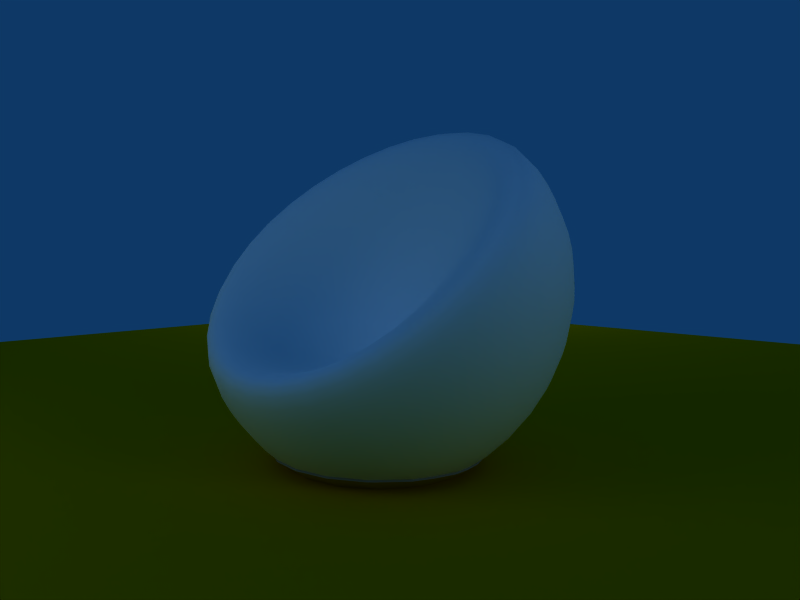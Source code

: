 # Source: Cushion.blend  (saved by Blender 2.42.0; exported with 4.5.12 LTS)
import bpy
from mathutils import Matrix  # noqa: F401  (used for matrix-valued properties, if any)

bpy.ops.wm.read_factory_settings(use_empty=True)
scene = bpy.context.scene
scene.name = 'Scene'

# ---- collections
col_collection_1 = bpy.data.collections.new('Collection 1'); scene.collection.children.link(col_collection_1)
col_collection_2 = bpy.data.collections.new('Collection 2'); scene.collection.children.link(col_collection_2)

# ---- materials (node trees are filled in below, after node groups)
mat_wood = bpy.data.materials.new('Wood')
mat_wood.alpha_threshold = 0.0
mat_wood.preview_render_type = 'FLAT'
mat_wood.diffuse_color = (0.6809, 0.5352, 0.0, 1.0)
mat_wood.roughness = 0.5
mat_wood.line_color = (0.0, 0.0, 0.0, 1.0)
mat_inox = bpy.data.materials.new('Inox')
mat_inox.alpha_threshold = 0.0
mat_inox.diffuse_color = (0.5253, 0.5253, 0.5253, 1.0)
mat_inox.specular_color = (0.9216, 0.9216, 0.9216)
mat_inox.roughness = 0.5
mat_inox.line_color = (0.0, 0.0, 0.0, 1.0)
mat_white_leather = bpy.data.materials.new('White leather')
mat_white_leather.alpha_threshold = 0.0
mat_white_leather.preview_render_type = 'FLAT'
mat_white_leather.diffuse_color = (1.0, 1.0, 1.0, 1.0)
mat_white_leather.specular_color = (0.5168, 0.5168, 0.5168)
mat_white_leather.roughness = 0.5
mat_white_leather.specular_intensity = 0.04501
mat_white_leather.line_color = (0.0, 0.0, 0.0, 1.0)

# ---- material node trees

# ---- world
world_world = bpy.data.worlds.new('World'); scene.world = world_world
world_world.color = (0.05656, 0.2208, 0.4)
world_world.use_sun_shadow = False
world_world.sun_shadow_jitter_overblur = 0.0
world_world.cycles.sampling_method = 'MANUAL'
world_world.cycles.sample_map_resolution = 256

# ---- cameras
cam_camera = bpy.data.cameras.new('Camera')
cam_camera.passepartout_alpha = 0.2
cam_camera.clip_end = 100.0
cam_camera.lens = 35.0
cam_camera.ortho_scale = 7.314
cam_camera.show_passepartout = False
cam_camera.show_safe_areas = True
cam_camera.dof.focus_distance = 0.0
cam_camera.dof.aperture_fstop = 128.0

# ---- lights
light_spot_003 = bpy.data.lights.new('Spot.003', 'POINT')
light_spot_003.transmission_factor = 0.0
light_spot_003.cutoff_distance = 30.0
light_spot_003.use_shadow = False
light_spot_003.energy = 53.12
light_spot_003.shadow_buffer_clip_start = 1.001
light_spot_003.shadow_soft_size = 1.0
light_spot_003.shadow_maximum_resolution = 0.006
light_spot_003.use_absolute_resolution = True
light_spot_003.cycles.use_multiple_importance_sampling = False
light_spot_002 = bpy.data.lights.new('Spot.002', 'POINT')
light_spot_002.transmission_factor = 0.0
light_spot_002.cutoff_distance = 30.0
light_spot_002.energy = 41.4
light_spot_002.shadow_buffer_clip_start = 1.001
light_spot_002.shadow_soft_size = 1.0
light_spot_002.shadow_maximum_resolution = 0.006
light_spot_002.use_absolute_resolution = True
light_spot_002.cycles.use_multiple_importance_sampling = False
light_spot = bpy.data.lights.new('Spot', 'POINT')
light_spot.transmission_factor = 0.0
light_spot.cutoff_distance = 30.0
light_spot.energy = 88.28
light_spot.shadow_buffer_clip_start = 1.001
light_spot.shadow_soft_size = 1.0
light_spot.shadow_maximum_resolution = 0.006
light_spot.use_absolute_resolution = True
light_spot.cycles.use_multiple_importance_sampling = False

# ---- meshes
me_plane_001 = bpy.data.meshes.new('Plane.001')
me_plane_001.from_pydata([(2.102, 2.102, 0.0), (2.102, -2.102, 0.0), (-2.102, -2.102, 0.0), (-2.102, 2.102, 0.0)], [], [(0, 3, 2, 1)])
me_plane_001.materials.append(mat_wood)
me_plane_001.use_remesh_preserve_volume = False
me_plane_001.use_remesh_preserve_attributes = False
me_plane_001.use_mirror_vertex_groups = False
me_plane_001.update()
me_cushion_wood = bpy.data.meshes.new('Cushion_wood')
me_cushion_wood.from_pydata([(-0.1401, -0.1292, -0.383), (-0.1726, -0.1496, -0.3666), (-0.2034, -0.1688, -0.3467), (-0.2407, -0.2681, -0.2713), (-0.2201, -0.2493, -0.3002), (-0.1975, -0.2283, -0.3262), (-0.1468, -0.1807, -0.3685), (-0.1191, -0.1545, -0.3844), (-0.09038, -0.1269, -0.3966), (-0.04772, -0.1087, -0.4056), (-0.07101, -0.1426, -0.3975), (-0.2157, -0.3465, -0.2097), (-0.1612, -0.4098, -0.14), (-0.03287, -0.1166, -0.406), (-0.01676, -0.1214, -0.4062), (-0.0822, -0.4337, -0.1421), (-0.08425, -0.4427, -0.1034), (1.176e-07, -0.451, -0.1042), (2.463e-08, -0.1231, -0.4063), (0.01676, -0.1214, -0.4062), (0.0822, -0.4337, -0.1421), (0.08425, -0.4427, -0.1034), (0.1612, -0.4098, -0.14), (0.03287, -0.1166, -0.406), (0.04772, -0.1087, -0.4056), (0.07101, -0.1426, -0.3975), (0.2157, -0.3465, -0.2097), (0.2407, -0.2681, -0.2713), (0.2201, -0.2493, -0.3002), (0.1975, -0.2283, -0.3262), (0.1468, -0.1807, -0.3685), (0.1191, -0.1545, -0.3844), (0.09038, -0.1269, -0.3966), (0.1401, -0.1292, -0.383), (0.1726, -0.1496, -0.3666), (0.2034, -0.1688, -0.3467), (-0.1309, -0.1234, -0.3864), (-0.1411, -0.1273, -0.3829), (-0.1746, -0.1458, -0.3664), (-0.2038, -0.1679, -0.3467), (-0.2064, -0.1706, -0.3443), (-0.2527, -0.2536, -0.2703), (-0.2557, -0.2817, -0.2452), (-0.2427, -0.2221, -0.2983), (-0.2264, -0.1935, -0.3239), (-0.1021, -0.1127, -0.3959), (-0.06732, -0.1045, -0.4032), (-0.04225, -0.1007, -0.4066), (-0.05576, -0.1022, -0.4053), (-0.2551, -0.2876, -0.2399), (-0.2438, -0.3237, -0.2078), (-0.2255, -0.3597, -0.1757), (-0.1783, -0.4007, -0.1391), (-0.1624, -0.4122, -0.1289), (-0.2238, -0.3615, -0.1741), (-0.02558, -0.09934, -0.4078), (-0.01214, -0.09865, -0.4084), (-0.09038, -0.4409, -0.1033), (-0.08431, -0.443, -0.1014), (9.636e-08, -0.4525, -0.0929), (1.984e-08, -0.09844, -0.4086), (0.01214, -0.09865, -0.4084), (0.08431, -0.443, -0.1014), (0.09038, -0.4409, -0.1033), (0.1624, -0.4122, -0.1289), (0.02558, -0.09934, -0.4078), (0.04225, -0.1007, -0.4066), (0.2255, -0.3597, -0.1757), (0.2238, -0.3615, -0.1741), (0.1783, -0.4007, -0.1391), (0.2438, -0.3237, -0.2078), (0.2551, -0.2876, -0.2399), (0.2557, -0.2817, -0.2452), (0.05576, -0.1022, -0.4053), (0.06732, -0.1045, -0.4032), (0.1021, -0.1127, -0.3959), (0.1309, -0.1234, -0.3864), (0.2064, -0.1706, -0.3443), (0.2264, -0.1935, -0.3239), (0.2427, -0.2221, -0.2983), (0.2527, -0.2536, -0.2703), (0.2038, -0.1679, -0.3467), (0.1746, -0.1458, -0.3664), (0.1411, -0.1273, -0.3829), (-0.1738, -0.2044, -0.3489), (-0.1826, -0.2144, -0.34), (-0.1633, -0.1963, -0.3561), (-0.07971, -0.1551, -0.3929), (-0.1073, -0.164, -0.3849), (-0.1447, -0.1824, -0.3686), (-0.1957, -0.2298, -0.3263), (-0.209, -0.2583, -0.3009), (-0.2141, -0.2896, -0.2729), (-0.2111, -0.3226, -0.2436), (-0.211, -0.3234, -0.2428), (-0.2074, -0.3351, -0.2324), (-0.1569, -0.397, -0.1772), (-0.1558, -0.398, -0.1763), (-0.157, -0.397, -0.1772), (-0.1915, -0.3593, -0.2108), (-0.0578, -0.1496, -0.3978), (-0.04613, -0.1477, -0.3995), (-0.02164, -0.1453, -0.4016), (-0.08193, -0.4325, -0.1456), (-0.0575, -0.4361, -0.1424), (7.019e-08, -0.4434, -0.1358), (2.224e-08, -0.1446, -0.4023), (0.02164, -0.1453, -0.4016), (0.08193, -0.4325, -0.1456), (0.0575, -0.4361, -0.1424), (0.1558, -0.398, -0.1763), (0.04613, -0.1477, -0.3995), (0.0578, -0.1496, -0.3978), (0.07971, -0.1551, -0.3929), (0.2074, -0.3351, -0.2324), (0.1915, -0.3593, -0.2108), (0.1779, -0.3741, -0.1977), (0.1569, -0.397, -0.1772), (0.211, -0.3234, -0.2428), (0.2129, -0.3019, -0.262), (0.2141, -0.2896, -0.2729), (0.209, -0.2583, -0.3009), (0.1957, -0.2298, -0.3263), (0.1826, -0.2144, -0.34), (0.1447, -0.1824, -0.3686), (0.1634, -0.1963, -0.3561), (0.1073, -0.164, -0.3849), (0.1738, -0.2044, -0.3489), (0.1744, -0.2051, -0.3483)], [], [(36, 0, 37), (37, 0, 1, 38), (38, 1, 2, 39), (39, 2, 40), (41, 3, 42), (43, 4, 3, 41), (44, 5, 4, 43), (40, 2, 84, 85), (85, 5, 40), (5, 44, 40), (1, 6, 86, 84), (84, 2, 1), (0, 7, 6, 1), (36, 45, 8, 7), (7, 0, 36), (46, 8, 45), (47, 9, 48), (46, 48, 9, 10), (10, 8, 46), (8, 10, 87, 88), (88, 7, 8), (7, 88, 89, 6), (86, 6, 89), (85, 90, 5), (5, 90, 91, 4), (4, 91, 92, 3), (93, 42, 3, 92), (93, 94, 49, 42), (49, 94, 95, 11), (11, 50, 49), (50, 11, 51), (52, 12, 53), (54, 96, 97, 12), (12, 52, 54), (98, 51, 11, 99), (98, 96, 54, 51), (95, 99, 11), (87, 10, 100), (9, 13, 101, 100), (100, 10, 9), (47, 55, 13, 9), (55, 56, 14, 13), (101, 13, 14, 102), (97, 103, 15, 12), (53, 12, 15, 16), (16, 57, 53), (57, 16, 58), (58, 16, 17, 59), (15, 104, 105, 17), (17, 16, 15), (103, 104, 15), (102, 14, 18, 106), (56, 60, 18, 14), (60, 61, 19, 18), (106, 18, 19, 107), (108, 20, 109), (105, 109, 20, 21), (21, 17, 105), (59, 17, 21, 62), (62, 21, 63), (20, 22, 64, 63), (63, 21, 20), (108, 110, 22, 20), (107, 19, 23, 111), (61, 65, 23, 19), (65, 66, 24, 23), (111, 23, 24, 25), (25, 112, 111), (112, 25, 113), (114, 26, 115), (116, 115, 26, 67), (67, 68, 116), (116, 68, 117), (110, 117, 68, 69), (69, 22, 110), (64, 22, 69), (67, 26, 70), (114, 118, 71, 70), (70, 26, 114), (119, 120, 27, 72), (72, 71, 119), (119, 71, 118), (121, 28, 27, 120), (122, 29, 28, 121), (123, 29, 122), (124, 30, 125), (126, 31, 30, 124), (113, 25, 32, 31), (31, 126, 113), (24, 73, 74, 32), (32, 25, 24), (66, 73, 24), (74, 75, 32), (32, 75, 76, 33), (33, 31, 32), (31, 33, 34, 30), (125, 30, 34, 35), (35, 127, 125), (128, 127, 35, 77), (77, 78, 128), (128, 78, 29, 123), (29, 78, 79, 28), (28, 79, 80, 27), (72, 27, 80), (77, 35, 81), (34, 82, 81, 35), (33, 83, 82, 34), (76, 83, 33)])
me_cushion_wood.polygons.foreach_set('use_smooth', [True] * 108)
me_cushion_wood.materials.append(mat_wood)
me_cushion_wood.use_remesh_preserve_volume = False
me_cushion_wood.use_remesh_preserve_attributes = False
me_cushion_wood.use_mirror_vertex_groups = False
me_cushion_wood.update()
me_cushion_metal = bpy.data.meshes.new('Cushion_metal')
me_cushion_metal.from_pydata([(-0.1309, -0.1234, -0.3864), (-0.1411, -0.1273, -0.3829), (-0.1746, -0.1458, -0.3664), (-0.2038, -0.1679, -0.3467), (-0.2064, -0.1706, -0.3443), (-0.2527, -0.2536, -0.2703), (-0.2557, -0.2817, -0.2452), (-0.2427, -0.2221, -0.2983), (-0.2264, -0.1935, -0.3239), (-0.1021, -0.1127, -0.3959), (-0.06732, -0.1045, -0.4032), (-0.04225, -0.1007, -0.4066), (-0.05576, -0.1022, -0.4053), (-0.2551, -0.2876, -0.2399), (-0.2438, -0.3237, -0.2078), (-0.2255, -0.3597, -0.1757), (-0.1783, -0.4007, -0.1391), (-0.1624, -0.4122, -0.1289), (-0.2238, -0.3615, -0.1741), (-0.02558, -0.09934, -0.4078), (-0.01214, -0.09865, -0.4084), (-0.09038, -0.4409, -0.1033), (-0.08431, -0.443, -0.1014), (9.636e-08, -0.4525, -0.0929), (1.984e-08, -0.09844, -0.4086), (0.01214, -0.09865, -0.4084), (0.08431, -0.443, -0.1014), (0.09038, -0.4409, -0.1033), (0.1624, -0.4122, -0.1289), (0.02558, -0.09934, -0.4078), (0.04225, -0.1007, -0.4066), (0.2255, -0.3597, -0.1757), (0.2238, -0.3615, -0.1741), (0.1783, -0.4007, -0.1391), (0.2438, -0.3237, -0.2078), (0.2551, -0.2876, -0.2399), (0.2557, -0.2817, -0.2452), (0.05576, -0.1022, -0.4053), (0.06732, -0.1045, -0.4032), (0.1021, -0.1127, -0.3959), (0.1309, -0.1234, -0.3864), (0.2064, -0.1706, -0.3443), (0.2264, -0.1935, -0.3239), (0.2427, -0.2221, -0.2983), (0.2527, -0.2536, -0.2703), (0.2038, -0.1679, -0.3467), (0.1746, -0.1458, -0.3664), (0.1411, -0.1273, -0.3829), (-0.1309, -0.1267, -0.3901), (-0.1411, -0.1306, -0.3866), (-0.1021, -0.1161, -0.3996), (-0.1746, -0.1491, -0.3702), (-0.2038, -0.1712, -0.3504), (-0.2064, -0.174, -0.348), (-0.2264, -0.1968, -0.3276), (-0.2527, -0.257, -0.274), (-0.2557, -0.285, -0.2489), (-0.2427, -0.2255, -0.3021), (-0.2551, -0.291, -0.2437), (-0.06732, -0.1079, -0.4069), (-0.05576, -0.1055, -0.409), (-0.04225, -0.1041, -0.4103), (-0.02558, -0.1027, -0.4116), (-0.2438, -0.327, -0.2115), (-0.2255, -0.363, -0.1794), (-0.2238, -0.3648, -0.1778), (-0.1783, -0.404, -0.1429), (-0.1624, -0.4155, -0.1326), (-0.09038, -0.4442, -0.107), (-0.01214, -0.102, -0.4122), (1.984e-08, -0.1018, -0.4124), (-0.08431, -0.4463, -0.1051), (9.636e-08, -0.4559, -0.09663), (0.08431, -0.4463, -0.1051), (0.01214, -0.102, -0.4122), (0.02558, -0.1027, -0.4116), (0.09038, -0.4442, -0.107), (0.1624, -0.4155, -0.1326), (0.1783, -0.404, -0.1429), (0.04225, -0.1041, -0.4103), (0.05576, -0.1055, -0.409), (0.2255, -0.363, -0.1794), (0.2238, -0.3648, -0.1778), (0.2438, -0.327, -0.2115), (0.2551, -0.291, -0.2437), (0.2557, -0.285, -0.2489), (0.2527, -0.257, -0.274), (0.06732, -0.1079, -0.4069), (0.1021, -0.1161, -0.3996), (0.1309, -0.1267, -0.3901), (0.1411, -0.1306, -0.3866), (0.2064, -0.174, -0.348), (0.2264, -0.1968, -0.3276), (0.2038, -0.1712, -0.3504), (0.2427, -0.2255, -0.3021), (0.1746, -0.1491, -0.3702)], [], [(1, 0, 48, 49), (9, 0, 48, 50), (1, 2, 51, 49), (3, 2, 51, 52), (3, 4, 53, 52), (4, 8, 54, 53), (6, 5, 55, 56), (5, 7, 57, 55), (6, 13, 58, 56), (7, 8, 54, 57), (9, 10, 59, 50), (12, 10, 59, 60), (12, 11, 61, 60), (19, 11, 61, 62), (14, 13, 58, 63), (15, 14, 63, 64), (15, 18, 65, 64), (17, 16, 66, 67), (18, 16, 66, 65), (17, 21, 68, 67), (19, 20, 69, 62), (24, 20, 69, 70), (22, 21, 68, 71), (23, 22, 71, 72), (23, 26, 73, 72), (25, 24, 70, 74), (25, 29, 75, 74), (27, 26, 73, 76), (27, 28, 77, 76), (33, 28, 77, 78), (30, 29, 75, 79), (37, 30, 79, 80), (31, 32, 82, 81), (31, 34, 83, 81), (33, 32, 82, 78), (35, 34, 83, 84), (35, 36, 85, 84), (36, 44, 86, 85), (37, 38, 87, 80), (39, 38, 87, 88), (39, 40, 89, 88), (40, 47, 90, 89), (41, 42, 92, 91), (41, 45, 93, 91), (43, 42, 92, 94), (44, 43, 94, 86), (46, 45, 93, 95), (46, 47, 90, 95)])
me_cushion_metal.materials.append(mat_inox)
me_cushion_metal.use_remesh_preserve_volume = False
me_cushion_metal.use_remesh_preserve_attributes = False
me_cushion_metal.use_mirror_vertex_groups = False
me_cushion_metal.update()
me_cushion_leather = bpy.data.meshes.new('Cushion_leather')
me_cushion_leather.from_pydata([(1.101e-08, -0.1459, -0.04397), (0.04233, -0.02995, -0.4082), (0.08425, -0.02125, -0.4019), (0.1254, -0.01244, -0.3917), (0.1653, -0.003611, -0.3776), (0.2036, 0.00514, -0.3599), (0.2399, 0.01371, -0.3387), (0.274, 0.022, -0.3141), (0.3054, 0.02991, -0.2865), (0.3338, 0.03734, -0.2559), (0.3591, 0.04419, -0.2228), (0.3808, 0.05037, -0.1874), (0.399, 0.05581, -0.15), (0.4132, 0.06044, -0.1111), (0.4235, 0.06418, -0.07085), (0.4298, 0.06701, -0.02978), (0.4318, 0.06888, 0.01175), (0.4298, 0.06976, 0.05335), (0.4235, 0.06966, 0.09443), (0.4132, 0.06791, 0.128), (0.399, 0.06386, 0.1505), (0.3808, 0.05708, 0.1621), (0.3591, 0.04714, 0.1633), (0.3338, 0.03365, 0.1553), (0.3054, 0.01642, 0.1393), (0.274, -0.004276, 0.1169), (0.2399, -0.02765, 0.0897), (0.2036, -0.05244, 0.05989), (0.1653, -0.07706, 0.02972), (0.1254, -0.09988, 0.001616), (0.08425, -0.1195, -0.02186), (0.04233, -0.135, -0.03799), (0.03987, -0.1269, -0.03795), (0.07936, -0.1034, -0.02158), (0.1181, -0.07597, 0.002472), (0.1557, -0.0456, 0.03145), (0.1918, -0.01371, 0.0626), (0.226, 0.01807, 0.09321), (0.2581, 0.04813, 0.1208), (0.2876, 0.07513, 0.1432), (0.3144, 0.09814, 0.1588), (0.3382, 0.1168, 0.1662), (0.3587, 0.1311, 0.1642), (0.3758, 0.1415, 0.1522), (0.3893, 0.1484, 0.1293), (0.399, 0.1521, 0.09556), (0.4048, 0.1534, 0.05437), (0.4068, 0.1528, 0.01269), (0.4048, 0.1504, -0.0289), (0.399, 0.1463, -0.07), (0.3893, 0.1404, -0.1102), (0.3758, 0.1329, -0.1492), (0.3587, 0.1239, -0.1865), (0.3382, 0.1134, -0.2218), (0.3144, 0.1016, -0.2549), (0.2876, 0.08855, -0.2854), (0.2581, 0.07453, -0.3131), (0.226, 0.05964, -0.3376), (0.1918, 0.04405, -0.3589), (0.1557, 0.02793, -0.3767), (0.1181, 0.01145, -0.3909), (0.07936, -0.005215, -0.4013), (0.03987, -0.0219, -0.4079), (0.03588, -0.01448, -0.4076), (0.07142, 0.009579, -0.4009), (0.1063, 0.0335, -0.3903), (0.1401, 0.05705, -0.3761), (0.1726, 0.07999, -0.3582), (0.2034, 0.1021, -0.337), (0.2322, 0.1231, -0.3125), (0.2589, 0.1428, -0.285), (0.283, 0.161, -0.2546), (0.3044, 0.1775, -0.2217), (0.3229, 0.192, -0.1866), (0.3382, 0.2044, -0.1494), (0.3503, 0.2146, -0.1105), (0.3591, 0.2223, -0.07038), (0.3643, 0.2277, -0.02928), (0.3661, 0.2305, 0.01236), (0.3643, 0.2308, 0.05411), (0.3591, 0.2285, 0.09541), (0.3503, 0.223, 0.1294), (0.3382, 0.2135, 0.1525), (0.3229, 0.1998, 0.1652), (0.3044, 0.1813, 0.1679), (0.283, 0.1578, 0.1613), (0.2589, 0.1294, 0.1463), (0.2322, 0.09652, 0.1242), (0.2034, 0.06022, 0.09638), (0.1726, 0.02196, 0.06512), (0.1401, -0.01664, 0.03308), (0.1063, -0.05396, 0.00329), (0.07142, -0.08858, -0.0213), (0.03588, -0.1195, -0.03792), (0.03052, -0.1129, -0.03788), (0.06074, -0.07559, -0.02106), (0.09038, -0.03468, 0.004028), (0.1191, 0.008717, 0.03455), (0.1468, 0.0532, 0.06733), (0.173, 0.09718, 0.09909), (0.1975, 0.139, 0.1269), (0.2201, 0.1772, 0.1486), (0.2407, 0.2104, 0.1629), (0.2589, 0.2381, 0.1687), (0.2746, 0.2602, 0.1653), (0.2876, 0.2766, 0.1523), (0.2979, 0.288, 0.129), (0.3054, 0.295, 0.09494), (0.3098, 0.2982, 0.05355), (0.3113, 0.2982, 0.01173), (0.3098, 0.295, -0.02994), (0.3054, 0.2887, -0.07107), (0.2979, 0.2793, -0.1112), (0.2876, 0.267, -0.1501), (0.2746, 0.2518, -0.1872), (0.2589, 0.2338, -0.2223), (0.2407, 0.2133, -0.255), (0.2201, 0.1906, -0.2851), (0.1975, 0.1658, -0.3124), (0.173, 0.1394, -0.3367), (0.1468, 0.1116, -0.3578), (0.1191, 0.08263, -0.3756), (0.09038, 0.05286, -0.3899), (0.06074, 0.02256, -0.4005), (0.03052, -0.007975, -0.4074), (-2.389e-07, -0.03846, -0.4105), (0.02398, -0.002632, -0.4072), (0.04772, 0.03322, -0.4002), (0.07101, 0.06876, -0.3895), (0.09361, 0.1037, -0.3753), (0.1153, 0.1376, -0.3576), (0.1359, 0.1701, -0.3367), (0.1552, 0.201, -0.3126), (0.173, 0.2299, -0.2855), (0.1891, 0.2563, -0.2555), (0.2034, 0.28, -0.2228), (0.2157, 0.3007, -0.1878), (0.226, 0.3182, -0.1506), (0.2341, 0.3323, -0.1118), (0.2399, 0.343, -0.07159), (0.2434, 0.3501, -0.03046), (0.2446, 0.3535, 0.01122), (0.2434, 0.3532, 0.05305), (0.2399, 0.3493, 0.09445), (0.2341, 0.3411, 0.1285), (0.226, 0.3281, 0.1519), (0.2157, 0.3097, 0.165), (0.2034, 0.2849, 0.1688), (0.1891, 0.2537, 0.1638), (0.173, 0.2165, 0.1502), (0.1552, 0.174, 0.129), (0.1359, 0.1275, 0.1012), (0.1153, 0.07884, 0.06915), (0.09361, 0.02951, 0.03578), (0.07101, -0.01887, 0.004648), (0.04772, -0.06493, -0.02086), (0.02398, -0.1075, -0.03786), (0.01652, -0.1036, -0.03783), (0.03287, -0.05701, -0.0207), (0.04891, -0.007126, 0.005117), (0.06448, 0.04496, 0.0367), (0.07943, 0.09788, 0.0705), (0.09361, 0.1501, 0.1028), (0.1069, 0.2, 0.1304), (0.1191, 0.2457, 0.1513), (0.1302, 0.286, 0.1642), (0.1401, 0.3198, 0.1687), (0.1486, 0.3462, 0.1648), (0.1557, 0.3661, 0.1516), (0.1612, 0.3804, 0.1282), (0.1653, 0.3895, 0.09414), (0.1677, 0.3941, 0.05274), (0.1685, 0.3945, 0.01091), (0.1677, 0.3909, -0.03078), (0.1653, 0.3833, -0.07193), (0.1612, 0.3717, -0.1121), (0.1557, 0.3562, -0.151), (0.1486, 0.337, -0.1881), (0.1401, 0.3142, -0.2232), (0.1302, 0.2882, -0.2559), (0.1191, 0.2591, -0.2858), (0.1069, 0.2272, -0.3128), (0.09361, 0.193, -0.3368), (0.07943, 0.1569, -0.3576), (0.06448, 0.1193, -0.3752), (0.04891, 0.08059, -0.3893), (0.03287, 0.04115, -0.4), (0.01652, 0.00134, -0.4071), (0.008419, 0.003786, -0.407), (0.01676, 0.04603, -0.3999), (0.02493, 0.08788, -0.3892), (0.03287, 0.1289, -0.3751), (0.04049, 0.1688, -0.3576), (0.04772, 0.2071, -0.3369), (0.05449, 0.2433, -0.313), (0.06074, 0.277, -0.2861), (0.0664, 0.3078, -0.2561), (0.07142, 0.3353, -0.2234), (0.07575, 0.3593, -0.1883), (0.07936, 0.3796, -0.1512), (0.0822, 0.3959, -0.1123), (0.08425, 0.4081, -0.07211), (0.08548, 0.4161, -0.03095), (0.0859, 0.4198, 0.01075), (0.08548, 0.4192, 0.05258), (0.08425, 0.4143, 0.09398), (0.0822, 0.4046, 0.128), (0.07936, 0.3895, 0.1514), (0.07575, 0.3687, 0.1646), (0.07142, 0.3411, 0.1686), (0.0664, 0.3059, 0.1644), (0.06074, 0.2638, 0.1518), (0.05449, 0.216, 0.1312), (0.04772, 0.164, 0.1037), (0.04049, 0.1096, 0.07133), (0.03287, 0.05447, 0.03727), (0.02493, 0.0001035, 0.005409), (0.01676, -0.05214, -0.0206), (0.008419, -0.1011, -0.03782), (7.524e-09, -0.1003, -0.03782), (1.619e-09, -0.05049, -0.02057), (1.004e-08, 0.002544, 0.005509), (-6.5e-11, 0.05768, 0.03746), (5.729e-09, 0.1136, 0.07161), (-5.765e-09, 0.1687, 0.104), (-7.792e-09, 0.2214, 0.1315), (-1.401e-08, 0.2699, 0.152), (-2.283e-08, 0.3126, 0.1644), (1.381e-08, 0.3484, 0.1685), (-1.402e-08, 0.3763, 0.1646), (-2.782e-08, 0.3974, 0.1513), (-2.703e-08, 0.4127, 0.128), (-9.141e-09, 0.4226, 0.09393), (1.024e-08, 0.4277, 0.05253), (-6.803e-10, 0.4283, 0.0107), (1.024e-08, 0.4245, -0.031), (-2.976e-08, 0.4164, -0.07216), (-1.167e-08, 0.404, -0.1124), (-1.246e-08, 0.3874, -0.1513), (-1.021e-08, 0.3668, -0.1884), (-2.743e-08, 0.3424, -0.2235), (-3.584e-08, 0.3144, -0.2562), (-1.166e-08, 0.2831, -0.2861), (-7.345e-09, 0.2488, -0.3131), (-6.632e-09, 0.2118, -0.3369), (-2.231e-09, 0.1728, -0.3576), (-6.78e-09, 0.1322, -0.3751), (2.666e-09, 0.09035, -0.3892), (7.081e-09, 0.04768, -0.3999), (1.039e-08, 0.004612, -0.407), (-0.008419, 0.003786, -0.407), (-0.01676, 0.04603, -0.3999), (-0.02493, 0.08788, -0.3892), (-0.03287, 0.1289, -0.3751), (-0.04049, 0.1688, -0.3576), (-0.04772, 0.2071, -0.3369), (-0.05449, 0.2433, -0.313), (-0.06074, 0.277, -0.2861), (-0.0664, 0.3078, -0.2561), (-0.07142, 0.3353, -0.2234), (-0.07575, 0.3593, -0.1883), (-0.07936, 0.3796, -0.1512), (-0.0822, 0.3959, -0.1123), (-0.08425, 0.4081, -0.07211), (-0.08548, 0.4161, -0.03095), (-0.0859, 0.4198, 0.01075), (-0.08548, 0.4192, 0.05258), (-0.08425, 0.4143, 0.09398), (-0.0822, 0.4046, 0.128), (-0.07936, 0.3895, 0.1514), (-0.07575, 0.3687, 0.1646), (-0.07142, 0.3411, 0.1686), (-0.0664, 0.3059, 0.1644), (-0.06074, 0.2638, 0.1518), (-0.05449, 0.216, 0.1312), (-0.04772, 0.164, 0.1037), (-0.04049, 0.1096, 0.07133), (-0.03287, 0.05447, 0.03727), (-0.02493, 0.0001035, 0.005409), (-0.01676, -0.05214, -0.0206), (-0.008419, -0.1011, -0.03782), (-0.01652, -0.1036, -0.03783), (-0.03287, -0.05701, -0.0207), (-0.04891, -0.007126, 0.005117), (-0.06448, 0.04496, 0.0367), (-0.07943, 0.09788, 0.0705), (-0.09361, 0.1501, 0.1028), (-0.1069, 0.2, 0.1304), (-0.1191, 0.2457, 0.1513), (-0.1302, 0.286, 0.1642), (-0.1401, 0.3198, 0.1687), (-0.1486, 0.3462, 0.1648), (-0.1557, 0.3661, 0.1516), (-0.1612, 0.3804, 0.1282), (-0.1653, 0.3895, 0.09414), (-0.1677, 0.3941, 0.05274), (-0.1685, 0.3945, 0.01091), (-0.1677, 0.3909, -0.03078), (-0.1653, 0.3833, -0.07193), (-0.1612, 0.3717, -0.1121), (-0.1557, 0.3562, -0.151), (-0.1486, 0.337, -0.1881), (-0.1401, 0.3142, -0.2232), (-0.1302, 0.2882, -0.2559), (-0.1191, 0.2591, -0.2858), (-0.1069, 0.2272, -0.3128), (-0.09361, 0.193, -0.3368), (-0.07943, 0.1569, -0.3576), (-0.06448, 0.1193, -0.3752), (-0.04891, 0.08059, -0.3893), (-0.03287, 0.04115, -0.4), (-0.01652, 0.00134, -0.4071), (-0.02398, -0.002632, -0.4072), (-0.04772, 0.03322, -0.4002), (-0.07101, 0.06876, -0.3895), (-0.09361, 0.1037, -0.3753), (-0.1153, 0.1376, -0.3576), (-0.1359, 0.1701, -0.3367), (-0.1552, 0.201, -0.3126), (-0.173, 0.2299, -0.2855), (-0.1891, 0.2563, -0.2555), (-0.2034, 0.28, -0.2228), (-0.2157, 0.3007, -0.1878), (-0.226, 0.3182, -0.1506), (-0.2341, 0.3323, -0.1118), (-0.2399, 0.343, -0.07159), (-0.2434, 0.3501, -0.03046), (-0.2446, 0.3535, 0.01122), (-0.2434, 0.3532, 0.05305), (-0.2399, 0.3493, 0.09445), (-0.2341, 0.3411, 0.1285), (-0.226, 0.3281, 0.1519), (-0.2157, 0.3097, 0.165), (-0.2034, 0.2849, 0.1688), (-0.1891, 0.2537, 0.1638), (-0.173, 0.2165, 0.1502), (-0.1552, 0.174, 0.129), (-0.1359, 0.1275, 0.1012), (-0.1153, 0.07884, 0.06915), (-0.09361, 0.02951, 0.03578), (-0.07101, -0.01887, 0.004648), (-0.04772, -0.06493, -0.02086), (-0.02398, -0.1075, -0.03786), (-0.03052, -0.1129, -0.03788), (-0.06074, -0.07559, -0.02106), (-0.09038, -0.03468, 0.004028), (-0.1191, 0.008717, 0.03455), (-0.1468, 0.0532, 0.06733), (-0.173, 0.09718, 0.09909), (-0.1975, 0.139, 0.1269), (-0.2201, 0.1772, 0.1486), (-0.2407, 0.2104, 0.1629), (-0.2589, 0.2381, 0.1687), (-0.2746, 0.2602, 0.1653), (-0.2876, 0.2766, 0.1523), (-0.2979, 0.288, 0.129), (-0.3054, 0.295, 0.09494), (-0.3098, 0.2982, 0.05355), (-0.3113, 0.2982, 0.01173), (-0.3098, 0.295, -0.02994), (-0.3054, 0.2887, -0.07107), (-0.2979, 0.2793, -0.1112), (-0.2876, 0.267, -0.1501), (-0.2746, 0.2518, -0.1872), (-0.2589, 0.2338, -0.2223), (-0.2407, 0.2133, -0.255), (-0.2201, 0.1906, -0.2851), (-0.1975, 0.1658, -0.3124), (-0.173, 0.1394, -0.3367), (-0.1468, 0.1116, -0.3578), (-0.1191, 0.08263, -0.3756), (-0.09038, 0.05286, -0.3899), (-0.06074, 0.02256, -0.4005), (-0.03052, -0.007975, -0.4074), (-0.03588, -0.01448, -0.4076), (-0.07142, 0.009579, -0.4009), (-0.1063, 0.0335, -0.3903), (-0.1401, 0.05705, -0.3761), (-0.1726, 0.07999, -0.3582), (-0.2034, 0.1021, -0.337), (-0.2322, 0.1231, -0.3125), (-0.2589, 0.1428, -0.285), (-0.283, 0.161, -0.2546), (-0.3044, 0.1775, -0.2217), (-0.3229, 0.192, -0.1866), (-0.3382, 0.2044, -0.1494), (-0.3503, 0.2146, -0.1105), (-0.3591, 0.2223, -0.07038), (-0.3643, 0.2277, -0.02928), (-0.3661, 0.2305, 0.01236), (-0.3643, 0.2308, 0.05411), (-0.3591, 0.2285, 0.09541), (-0.3503, 0.223, 0.1294), (-0.3382, 0.2135, 0.1525), (-0.3229, 0.1998, 0.1652), (-0.3044, 0.1813, 0.1679), (-0.283, 0.1578, 0.1613), (-0.2589, 0.1294, 0.1463), (-0.2322, 0.09652, 0.1242), (-0.2034, 0.06022, 0.09638), (-0.1726, 0.02196, 0.06512), (-0.1401, -0.01664, 0.03308), (-0.1063, -0.05396, 0.00329), (-0.07142, -0.08858, -0.0213), (-0.03588, -0.1195, -0.03792), (-0.03987, -0.1269, -0.03795), (-0.07936, -0.1034, -0.02158), (-0.1181, -0.07597, 0.002472), (-0.1557, -0.0456, 0.03145), (-0.1918, -0.01371, 0.0626), (-0.226, 0.01807, 0.09321), (-0.2581, 0.04813, 0.1208), (-0.2876, 0.07513, 0.1432), (-0.3144, 0.09814, 0.1588), (-0.3382, 0.1168, 0.1662), (-0.3587, 0.1311, 0.1642), (-0.3758, 0.1415, 0.1522), (-0.3893, 0.1484, 0.1293), (-0.399, 0.1521, 0.09556), (-0.4048, 0.1534, 0.05437), (-0.4068, 0.1528, 0.01269), (-0.4048, 0.1504, -0.0289), (-0.399, 0.1463, -0.07), (-0.3893, 0.1404, -0.1102), (-0.3758, 0.1329, -0.1492), (-0.3587, 0.1239, -0.1865), (-0.3382, 0.1134, -0.2218), (-0.3144, 0.1016, -0.2549), (-0.2876, 0.08855, -0.2854), (-0.2581, 0.07453, -0.3131), (-0.226, 0.05964, -0.3376), (-0.1918, 0.04404, -0.3589), (-0.1557, 0.02793, -0.3767), (-0.1181, 0.01145, -0.3909), (-0.07936, -0.005216, -0.4013), (-0.03987, -0.0219, -0.4079), (-0.04233, -0.02995, -0.4082), (-0.08425, -0.02125, -0.4019), (-0.1254, -0.01244, -0.3917), (-0.1653, -0.003611, -0.3776), (-0.2036, 0.00514, -0.3599), (-0.2399, 0.01371, -0.3387), (-0.274, 0.022, -0.3141), (-0.3054, 0.02991, -0.2865), (-0.3338, 0.03734, -0.2559), (-0.3591, 0.04419, -0.2228), (-0.3808, 0.05037, -0.1874), (-0.399, 0.05581, -0.15), (-0.4132, 0.06044, -0.1111), (-0.4235, 0.06418, -0.07085), (-0.4298, 0.06701, -0.02978), (-0.4318, 0.06888, 0.01175), (-0.4298, 0.06976, 0.05335), (-0.4235, 0.06966, 0.09443), (-0.4132, 0.06791, 0.128), (-0.399, 0.06386, 0.1505), (-0.3808, 0.05708, 0.1621), (-0.3591, 0.04714, 0.1633), (-0.3338, 0.03365, 0.1553), (-0.3054, 0.01642, 0.1393), (-0.274, -0.004276, 0.1169), (-0.2399, -0.02765, 0.0897), (-0.2036, -0.05244, 0.05989), (-0.1653, -0.07706, 0.02972), (-0.1254, -0.09988, 0.001616), (-0.08425, -0.1195, -0.02186), (-0.04233, -0.135, -0.03799), (-0.04316, -0.1434, -0.03803), (-0.0859, -0.1362, -0.02215), (-0.1278, -0.1248, 0.0007601), (-0.1685, -0.1098, 0.02799), (-0.2076, -0.09278, 0.05713), (-0.2446, -0.07523, 0.08601), (-0.2793, -0.05872, 0.1126), (-0.3113, -0.04447, 0.1348), (-0.3404, -0.03314, 0.151), (-0.3661, -0.0249, 0.1594), (-0.3883, -0.01949, 0.1585), (-0.4068, -0.01644, 0.1474), (-0.4213, -0.01527, 0.1251), (-0.4318, -0.01557, 0.0917), (-0.4382, -0.01663, 0.05071), (-0.4403, -0.01786, 0.009216), (-0.4382, -0.01921, -0.03222), (-0.4318, -0.02069, -0.07321), (-0.4213, -0.02228, -0.1133), (-0.4068, -0.02394, -0.1522), (-0.3883, -0.02566, -0.1895), (-0.3661, -0.02741, -0.2248), (-0.3404, -0.02914, -0.2579), (-0.3113, -0.03082, -0.2883), (-0.2793, -0.03242, -0.3158), (-0.2446, -0.0339, -0.3402), (-0.2076, -0.03521, -0.3613), (-0.1685, -0.03634, -0.3788), (-0.1278, -0.03725, -0.3925), (-0.0859, -0.03791, -0.4025), (-0.04316, -0.03832, -0.4085), (-0.04233, -0.04668, -0.4088), (-0.08425, -0.05456, -0.4031), (-0.1254, -0.06202, -0.3935), (-0.1653, -0.069, -0.3801), (-0.2036, -0.07547, -0.3629), (-0.2399, -0.08136, -0.3422), (-0.274, -0.08666, -0.318), (-0.3054, -0.09132, -0.2908), (-0.3338, -0.09533, -0.2606), (-0.3591, -0.09867, -0.2278), (-0.3808, -0.1013, -0.1927), (-0.399, -0.1033, -0.1556), (-0.4132, -0.1045, -0.117), (-0.4235, -0.1051, -0.077), (-0.4298, -0.1049, -0.03618), (-0.4318, -0.1041, 0.005132), (-0.4298, -0.1025, 0.04653), (-0.4235, -0.1003, 0.08746), (-0.4132, -0.09796, 0.1208), (-0.399, -0.09627, 0.1429), (-0.3808, -0.09566, 0.1539), (-0.3591, -0.09663, 0.1545), (-0.3338, -0.09972, 0.146), (-0.3054, -0.1053, 0.1299), (-0.274, -0.1132, 0.1081), (-0.2399, -0.1229, 0.08232), (-0.2036, -0.1332, 0.05444), (-0.1653, -0.1426, 0.02632), (-0.1254, -0.1497, -5.895e-05), (-0.08425, -0.153, -0.02242), (-0.04233, -0.1518, -0.03807), (-0.03987, -0.1599, -0.03811), (-0.07936, -0.1691, -0.02268), (-0.1181, -0.1736, -0.0008108), (-0.1557, -0.1742, 0.0248), (-0.1918, -0.1721, 0.05195), (-0.226, -0.1687, 0.07882), (-0.2581, -0.1656, 0.1037), (-0.2876, -0.1637, 0.1249), (-0.3144, -0.1636, 0.1407), (-0.3382, -0.1654, 0.149), (-0.3587, -0.1686, 0.1484), (-0.3758, -0.1727, 0.1375), (-0.3893, -0.1771, 0.1154), (-0.399, -0.1813, 0.08205), (-0.4048, -0.1847, 0.04117), (-0.4068, -0.1866, -0.0001325), (-0.4048, -0.187, -0.04129), (-0.399, -0.1859, -0.08191), (-0.3893, -0.1833, -0.1216), (-0.3758, -0.1792, -0.16), (-0.3587, -0.1738, -0.1968), (-0.3382, -0.1669, -0.2315), (-0.3144, -0.1588, -0.264), (-0.2876, -0.1493, -0.2938), (-0.2581, -0.1387, -0.3207), (-0.226, -0.1269, -0.3444), (-0.1918, -0.1141, -0.3647), (-0.1557, -0.1004, -0.3815), (-0.1181, -0.0858, -0.3946), (-0.07936, -0.07055, -0.4038), (-0.03987, -0.05472, -0.4091), (-0.03588, -0.06213, -0.4094), (-0.07142, -0.08527, -0.4045), (-0.1063, -0.1077, -0.3956), (-0.2322, -0.1865, -0.3235), (-0.2589, -0.2026, -0.297), (-0.283, -0.2171, -0.2677), (-0.3044, -0.2297, -0.2356), (-0.3229, -0.2404, -0.2013), (-0.3382, -0.2491, -0.1649), (-0.3503, -0.2556, -0.1268), (-0.3591, -0.2601, -0.08738), (-0.3643, -0.2623, -0.04698), (-0.3661, -0.2624, -0.005981), (-0.3643, -0.2602, 0.03523), (-0.3591, -0.2558, 0.0761), (-0.3503, -0.2498, 0.1095), (-0.3382, -0.2429, 0.1316), (-0.3229, -0.2357, 0.1427), (-0.3044, -0.2287, 0.1435), (-0.283, -0.2225, 0.1354), (-0.2589, -0.2175, 0.1202), (-0.2322, -0.2139, 0.09971), (-0.2034, -0.2111, 0.07568), (-0.1726, -0.208, 0.04974), (-0.1401, -0.2034, 0.02345), (-0.1063, -0.1958, -0.001472), (-0.07142, -0.184, -0.02291), (-0.03588, -0.1674, -0.03814), (-0.03052, -0.1739, -0.03817), (-0.06074, -0.197, -0.0231), (-0.09038, -0.2151, -0.002026), (-0.1191, -0.229, 0.02233), (-0.1468, -0.2396, 0.04789), (-0.173, -0.2483, 0.07302), (-0.1975, -0.2564, 0.09625), (-0.2201, -0.2649, 0.116), (-0.2407, -0.2741, 0.1307), (-0.2589, -0.2841, 0.1384), (-0.2746, -0.2945, 0.1373), (-0.2876, -0.3044, 0.126), (-0.2979, -0.3134, 0.1038), (-0.3054, -0.321, 0.07027), (-0.3098, -0.3263, 0.0294), (-0.3113, -0.3288, -0.01173), (-0.3098, -0.3284, -0.05258), (-0.3054, -0.3251, -0.09278), (-0.2979, -0.319, -0.1319), (-0.2876, -0.3102, -0.1697), (-0.2746, -0.2987, -0.2057), (-0.2589, -0.2846, -0.2397), (-0.06074, -0.09817, -0.4051), (-0.03052, -0.06861, -0.4097), (-0.02398, -0.07393, -0.4099), (-0.226, -0.3604, -0.174), (-0.2341, -0.3711, -0.1365), (-0.2399, -0.3785, -0.09752), (-0.2434, -0.3826, -0.0575), (-0.2446, -0.3833, -0.01676), (-0.2434, -0.3806, 0.02432), (-0.2399, -0.3745, 0.0652), (-0.2341, -0.3657, 0.09876), (-0.226, -0.3549, 0.1212), (-0.2157, -0.3427, 0.1326), (-0.2034, -0.3297, 0.134), (-0.1891, -0.3166, 0.1268), (-0.173, -0.3038, 0.1127), (-0.1552, -0.2914, 0.09348), (-0.1359, -0.2789, 0.07092), (-0.1153, -0.2656, 0.04644), (-0.09361, -0.25, 0.02146), (-0.07101, -0.2311, -0.002462), (-0.04772, -0.2077, -0.02325), (-0.02398, -0.1793, -0.03819), (-0.01652, -0.1833, -0.03821), (-0.03287, -0.2156, -0.02336), (-0.04891, -0.2429, -0.002775), (-0.06448, -0.2657, 0.02083), (-0.07943, -0.2849, 0.04541), (-0.09361, -0.3017, 0.06941), (-0.1069, -0.3174, 0.09148), (-0.1191, -0.3328, 0.1102), (-0.1302, -0.3482, 0.1239), (-0.1401, -0.3637, 0.1308), (-0.1486, -0.3787, 0.1291), (-0.1557, -0.3925, 0.1175), (-0.1612, -0.4046, 0.09494), (-0.1653, -0.4144, 0.06132), (-0.1677, -0.421, 0.02044), (-0.1685, -0.4239, -0.0206), (-0.1677, -0.423, -0.06126), (-0.1653, -0.4182, -0.1012), (-0.01652, -0.07789, -0.4101), (-0.008419, -0.08032, -0.4102), (-0.08548, -0.4479, -0.06361), (-0.0859, -0.449, -0.02299), (-0.08548, -0.446, 0.01803), (-0.08425, -0.439, 0.05892), (-0.0822, -0.4286, 0.09258), (-0.07936, -0.4157, 0.1152), (-0.07575, -0.4008, 0.127), (-0.07142, -0.3846, 0.1288), (-0.0664, -0.3677, 0.1221), (-0.06074, -0.3506, 0.1087), (-0.05449, -0.3335, 0.09029), (-0.04772, -0.3158, 0.06851), (-0.04049, -0.2968, 0.04479), (-0.03287, -0.2753, 0.02046), (-0.02493, -0.2502, -0.002963), (-0.01676, -0.2205, -0.02343), (-0.008419, -0.1857, -0.03822), (2.032e-08, -0.1866, -0.03822), (2.688e-08, -0.2222, -0.02345), (2.588e-08, -0.2527, -0.003026), (3.503e-08, -0.2786, 0.02033), (2.346e-08, -0.3008, 0.04459), (5.046e-08, -0.3205, 0.06822), (7.691e-08, -0.3389, 0.08989), (4.393e-08, -0.3567, 0.1082), (6.825e-08, -0.3743, 0.1216), (3.673e-08, -0.3917, 0.1282), (8.635e-08, -0.4083, 0.1263), (1.015e-07, -0.4236, 0.1144), (7.756e-08, -0.4368, 0.09178), (5.587e-08, -0.4473, 0.0581), (4.293e-08, -0.4544, 0.01721), (7.696e-08, -0.4574, -0.0238), (4.293e-08, -0.4563, -0.06441), (1.648e-08, -0.08114, -0.4103), (0.008419, -0.08032, -0.4102), (0.08548, -0.4479, -0.06361), (0.0859, -0.449, -0.02299), (0.08548, -0.446, 0.01803), (0.08425, -0.439, 0.05892), (0.0822, -0.4286, 0.09258), (0.07936, -0.4157, 0.1152), (0.07575, -0.4008, 0.127), (0.07142, -0.3846, 0.1288), (0.0664, -0.3677, 0.1221), (0.06074, -0.3506, 0.1087), (0.05449, -0.3335, 0.09029), (0.04772, -0.3158, 0.06851), (0.04049, -0.2968, 0.04479), (0.03287, -0.2753, 0.02046), (0.02493, -0.2502, -0.002963), (0.01676, -0.2205, -0.02343), (0.008419, -0.1857, -0.03822), (0.01652, -0.1833, -0.03821), (0.03287, -0.2156, -0.02336), (0.04891, -0.2429, -0.002775), (0.06448, -0.2657, 0.02083), (0.07943, -0.2849, 0.04541), (0.09361, -0.3017, 0.06941), (0.1069, -0.3174, 0.09148), (0.1191, -0.3328, 0.1102), (0.1302, -0.3482, 0.1239), (0.1401, -0.3637, 0.1308), (0.1486, -0.3787, 0.1291), (0.1557, -0.3925, 0.1175), (0.1612, -0.4046, 0.09494), (0.1653, -0.4144, 0.06132), (0.1677, -0.421, 0.02044), (0.1685, -0.4239, -0.0206), (0.1677, -0.423, -0.06126), (0.1653, -0.4182, -0.1012), (0.01652, -0.07789, -0.4101), (0.02398, -0.07393, -0.4099), (0.226, -0.3604, -0.174), (0.2341, -0.3711, -0.1365), (0.2399, -0.3785, -0.09752), (0.2434, -0.3826, -0.0575), (0.2446, -0.3833, -0.01676), (0.2434, -0.3806, 0.02432), (0.2399, -0.3745, 0.0652), (0.2341, -0.3657, 0.09876), (0.226, -0.3549, 0.1212), (0.2157, -0.3427, 0.1326), (0.2034, -0.3297, 0.134), (0.1891, -0.3166, 0.1268), (0.173, -0.3038, 0.1127), (0.1552, -0.2914, 0.09348), (0.1359, -0.2789, 0.07092), (0.1153, -0.2656, 0.04644), (0.09361, -0.25, 0.02146), (0.07101, -0.2311, -0.002462), (0.04772, -0.2077, -0.02325), (0.02398, -0.1793, -0.03819), (0.03052, -0.1739, -0.03817), (0.06074, -0.197, -0.0231), (0.09038, -0.2151, -0.002026), (0.1191, -0.229, 0.02233), (0.1468, -0.2396, 0.04789), (0.173, -0.2483, 0.07302), (0.1975, -0.2564, 0.09625), (0.2201, -0.2649, 0.116), (0.2407, -0.2741, 0.1307), (0.2589, -0.2841, 0.1384), (0.2746, -0.2945, 0.1373), (0.2876, -0.3044, 0.126), (0.2979, -0.3134, 0.1038), (0.3054, -0.321, 0.07027), (0.3098, -0.3263, 0.0294), (0.3113, -0.3288, -0.01173), (0.3098, -0.3284, -0.05258), (0.3054, -0.3251, -0.09278), (0.2979, -0.319, -0.1319), (0.2876, -0.3102, -0.1697), (0.2746, -0.2987, -0.2057), (0.2589, -0.2846, -0.2397), (0.06074, -0.09817, -0.4051), (0.03052, -0.06861, -0.4097), (0.03588, -0.06213, -0.4094), (0.07142, -0.08527, -0.4045), (0.1063, -0.1077, -0.3956), (0.2322, -0.1865, -0.3235), (0.2589, -0.2026, -0.297), (0.283, -0.2171, -0.2677), (0.3044, -0.2297, -0.2356), (0.3229, -0.2404, -0.2013), (0.3382, -0.2491, -0.1649), (0.3503, -0.2556, -0.1268), (0.3591, -0.2601, -0.08738), (0.3643, -0.2623, -0.04698), (0.3661, -0.2624, -0.005981), (0.3643, -0.2602, 0.03523), (0.3591, -0.2558, 0.0761), (0.3503, -0.2498, 0.1095), (0.3382, -0.2429, 0.1316), (0.3229, -0.2357, 0.1427), (0.3044, -0.2287, 0.1435), (0.283, -0.2225, 0.1354), (0.2589, -0.2175, 0.1202), (0.2322, -0.2139, 0.09971), (0.2034, -0.2111, 0.07568), (0.1726, -0.208, 0.04974), (0.1401, -0.2034, 0.02345), (0.1063, -0.1958, -0.001472), (0.07142, -0.184, -0.02291), (0.03588, -0.1674, -0.03814), (0.03987, -0.1599, -0.03811), (0.07936, -0.1691, -0.02268), (0.1181, -0.1736, -0.0008109), (0.1557, -0.1742, 0.0248), (0.1918, -0.1721, 0.05195), (0.226, -0.1687, 0.07882), (0.2581, -0.1656, 0.1037), (0.2876, -0.1637, 0.1249), (0.3144, -0.1636, 0.1407), (0.3382, -0.1654, 0.149), (0.3587, -0.1686, 0.1484), (0.3758, -0.1727, 0.1375), (0.3893, -0.1771, 0.1154), (0.399, -0.1813, 0.08205), (0.4048, -0.1847, 0.04117), (0.4068, -0.1866, -0.0001325), (0.4048, -0.187, -0.04129), (0.399, -0.1859, -0.08191), (0.3893, -0.1833, -0.1216), (0.3758, -0.1792, -0.16), (0.3587, -0.1738, -0.1968), (0.3382, -0.1669, -0.2315), (0.3144, -0.1588, -0.264), (0.2876, -0.1493, -0.2938), (0.2581, -0.1387, -0.3207), (0.226, -0.1269, -0.3444), (0.1918, -0.1141, -0.3647), (0.1557, -0.1004, -0.3815), (0.1181, -0.0858, -0.3946), (0.07936, -0.07055, -0.4038), (0.03987, -0.05472, -0.4091), (0.04233, -0.04668, -0.4088), (0.08425, -0.05456, -0.4031), (0.1254, -0.06202, -0.3935), (0.1653, -0.069, -0.3801), (0.2036, -0.07547, -0.3629), (0.2399, -0.08136, -0.3422), (0.274, -0.08666, -0.318), (0.3054, -0.09132, -0.2908), (0.3338, -0.09533, -0.2606), (0.3591, -0.09867, -0.2278), (0.3808, -0.1013, -0.1927), (0.399, -0.1033, -0.1556), (0.4132, -0.1045, -0.117), (0.4235, -0.1051, -0.077), (0.4298, -0.1049, -0.03618), (0.4318, -0.1041, 0.005132), (0.4298, -0.1025, 0.04653), (0.4235, -0.1003, 0.08746), (0.4132, -0.09796, 0.1208), (0.399, -0.09627, 0.1429), (0.3808, -0.09566, 0.1539), (0.3591, -0.09663, 0.1545), (0.3338, -0.09972, 0.146), (0.3054, -0.1053, 0.1299), (0.274, -0.1132, 0.1081), (0.2399, -0.1229, 0.08232), (0.2036, -0.1332, 0.05444), (0.1653, -0.1426, 0.02632), (0.1254, -0.1497, -5.902e-05), (0.08425, -0.153, -0.02242), (0.04233, -0.1518, -0.03807), (0.04316, -0.1434, -0.03803), (0.0859, -0.1362, -0.02215), (0.1278, -0.1248, 0.00076), (0.1685, -0.1098, 0.02799), (0.2076, -0.09278, 0.05713), (0.2446, -0.07523, 0.08601), (0.2793, -0.05872, 0.1126), (0.3113, -0.04447, 0.1348), (0.3404, -0.03314, 0.151), (0.3661, -0.0249, 0.1594), (0.3883, -0.01949, 0.1585), (0.4068, -0.01644, 0.1474), (0.4213, -0.01527, 0.1251), (0.4318, -0.01557, 0.0917), (0.4382, -0.01663, 0.05071), (0.4403, -0.01786, 0.009216), (0.4382, -0.01921, -0.03222), (0.4318, -0.02069, -0.07321), (0.4213, -0.02228, -0.1133), (0.4068, -0.02394, -0.1522), (0.3883, -0.02566, -0.1895), (0.3661, -0.02741, -0.2248), (0.3404, -0.02914, -0.2579), (0.3113, -0.03082, -0.2883), (0.2793, -0.03242, -0.3158), (0.2446, -0.0339, -0.3402), (0.2076, -0.03521, -0.3613), (0.1685, -0.03634, -0.3788), (0.1278, -0.03725, -0.3925), (0.0859, -0.03791, -0.4025), (0.04316, -0.03832, -0.4085), (-0.1309, -0.1234, -0.3864), (-0.1411, -0.1273, -0.3829), (-0.1746, -0.1458, -0.3664), (-0.2038, -0.1679, -0.3467), (-0.2064, -0.1706, -0.3443), (-0.2527, -0.2536, -0.2703), (-0.2557, -0.2817, -0.2452), (-0.2427, -0.2221, -0.2983), (-0.2264, -0.1935, -0.3239), (-0.1021, -0.1127, -0.3959), (-0.06732, -0.1045, -0.4032), (-0.04225, -0.1007, -0.4066), (-0.05576, -0.1022, -0.4053), (-0.2551, -0.2876, -0.2399), (-0.2438, -0.3237, -0.2078), (-0.2255, -0.3597, -0.1757), (-0.1783, -0.4007, -0.1391), (-0.1624, -0.4122, -0.1289), (-0.2238, -0.3615, -0.1741), (-0.02558, -0.09934, -0.4078), (-0.01214, -0.09865, -0.4084), (-0.09038, -0.4409, -0.1033), (-0.08431, -0.443, -0.1014), (9.636e-08, -0.4525, -0.0929), (1.984e-08, -0.09844, -0.4086), (0.01214, -0.09865, -0.4084), (0.08431, -0.443, -0.1014), (0.09038, -0.4409, -0.1033), (0.1624, -0.4122, -0.1289), (0.02558, -0.09934, -0.4078), (0.04225, -0.1007, -0.4066), (0.2255, -0.3597, -0.1757), (0.2238, -0.3615, -0.1741), (0.1783, -0.4007, -0.1391), (0.2438, -0.3237, -0.2078), (0.2551, -0.2876, -0.2399), (0.2557, -0.2817, -0.2452), (0.05576, -0.1022, -0.4053), (0.06732, -0.1045, -0.4032), (0.1021, -0.1127, -0.3959), (0.1309, -0.1234, -0.3864), (0.2064, -0.1706, -0.3443), (0.2264, -0.1935, -0.3239), (0.2427, -0.2221, -0.2983), (0.2527, -0.2536, -0.2703), (0.2038, -0.1679, -0.3467), (0.1746, -0.1458, -0.3664), (0.1411, -0.1273, -0.3829)], [], [(125, 1, 890), (890, 1, 2, 889), (889, 2, 3, 888), (888, 3, 4, 887), (887, 4, 5, 886), (886, 5, 6, 885), (885, 6, 7, 884), (884, 7, 8, 883), (883, 8, 9, 882), (882, 9, 10, 881), (881, 10, 11, 880), (880, 11, 12, 879), (879, 12, 13, 878), (878, 13, 14, 877), (877, 14, 15, 876), (876, 15, 16, 875), (875, 16, 17, 874), (874, 17, 18, 873), (873, 18, 19, 872), (872, 19, 20, 871), (871, 20, 21, 870), (870, 21, 22, 869), (869, 22, 23, 868), (868, 23, 24, 867), (867, 24, 25, 866), (866, 25, 26, 865), (865, 26, 27, 864), (864, 27, 28, 863), (863, 28, 29, 862), (862, 29, 30, 861), (861, 30, 31, 860), (31, 0, 860), (32, 0, 31), (30, 33, 32, 31), (29, 34, 33, 30), (28, 35, 34, 29), (27, 36, 35, 28), (26, 37, 36, 27), (25, 38, 37, 26), (24, 39, 38, 25), (23, 40, 39, 24), (22, 41, 40, 23), (21, 42, 41, 22), (20, 43, 42, 21), (19, 44, 43, 20), (18, 45, 44, 19), (17, 46, 45, 18), (16, 47, 46, 17), (15, 48, 47, 16), (14, 49, 48, 15), (13, 50, 49, 14), (12, 51, 50, 13), (11, 52, 51, 12), (10, 53, 52, 11), (9, 54, 53, 10), (8, 55, 54, 9), (7, 56, 55, 8), (6, 57, 56, 7), (5, 58, 57, 6), (4, 59, 58, 5), (3, 60, 59, 4), (2, 61, 60, 3), (1, 62, 61, 2), (125, 62, 1), (125, 63, 62), (62, 63, 64, 61), (61, 64, 65, 60), (60, 65, 66, 59), (59, 66, 67, 58), (58, 67, 68, 57), (57, 68, 69, 56), (56, 69, 70, 55), (55, 70, 71, 54), (54, 71, 72, 53), (53, 72, 73, 52), (52, 73, 74, 51), (51, 74, 75, 50), (50, 75, 76, 49), (49, 76, 77, 48), (48, 77, 78, 47), (47, 78, 79, 46), (46, 79, 80, 45), (45, 80, 81, 44), (44, 81, 82, 43), (43, 82, 83, 42), (42, 83, 84, 41), (41, 84, 85, 40), (40, 85, 86, 39), (39, 86, 87, 38), (38, 87, 88, 37), (37, 88, 89, 36), (36, 89, 90, 35), (35, 90, 91, 34), (34, 91, 92, 33), (33, 92, 93, 32), (93, 0, 32), (94, 0, 93), (92, 95, 94, 93), (91, 96, 95, 92), (90, 97, 96, 91), (89, 98, 97, 90), (88, 99, 98, 89), (87, 100, 99, 88), (86, 101, 100, 87), (85, 102, 101, 86), (84, 103, 102, 85), (83, 104, 103, 84), (82, 105, 104, 83), (81, 106, 105, 82), (80, 107, 106, 81), (79, 108, 107, 80), (78, 109, 108, 79), (77, 110, 109, 78), (76, 111, 110, 77), (75, 112, 111, 76), (74, 113, 112, 75), (73, 114, 113, 74), (72, 115, 114, 73), (71, 116, 115, 72), (70, 117, 116, 71), (69, 118, 117, 70), (68, 119, 118, 69), (67, 120, 119, 68), (66, 121, 120, 67), (65, 122, 121, 66), (64, 123, 122, 65), (63, 124, 123, 64), (125, 124, 63), (125, 126, 124), (124, 126, 127, 123), (123, 127, 128, 122), (122, 128, 129, 121), (121, 129, 130, 120), (120, 130, 131, 119), (119, 131, 132, 118), (118, 132, 133, 117), (117, 133, 134, 116), (116, 134, 135, 115), (115, 135, 136, 114), (114, 136, 137, 113), (113, 137, 138, 112), (112, 138, 139, 111), (111, 139, 140, 110), (110, 140, 141, 109), (109, 141, 142, 108), (108, 142, 143, 107), (107, 143, 144, 106), (106, 144, 145, 105), (105, 145, 146, 104), (104, 146, 147, 103), (103, 147, 148, 102), (102, 148, 149, 101), (101, 149, 150, 100), (100, 150, 151, 99), (99, 151, 152, 98), (98, 152, 153, 97), (97, 153, 154, 96), (96, 154, 155, 95), (95, 155, 156, 94), (156, 0, 94), (157, 0, 156), (155, 158, 157, 156), (154, 159, 158, 155), (153, 160, 159, 154), (152, 161, 160, 153), (151, 162, 161, 152), (150, 163, 162, 151), (149, 164, 163, 150), (148, 165, 164, 149), (147, 166, 165, 148), (146, 167, 166, 147), (145, 168, 167, 146), (144, 169, 168, 145), (143, 170, 169, 144), (142, 171, 170, 143), (141, 172, 171, 142), (140, 173, 172, 141), (139, 174, 173, 140), (138, 175, 174, 139), (137, 176, 175, 138), (136, 177, 176, 137), (135, 178, 177, 136), (134, 179, 178, 135), (133, 180, 179, 134), (132, 181, 180, 133), (131, 182, 181, 132), (130, 183, 182, 131), (129, 184, 183, 130), (128, 185, 184, 129), (127, 186, 185, 128), (126, 187, 186, 127), (125, 187, 126), (125, 188, 187), (187, 188, 189, 186), (186, 189, 190, 185), (185, 190, 191, 184), (184, 191, 192, 183), (183, 192, 193, 182), (182, 193, 194, 181), (181, 194, 195, 180), (180, 195, 196, 179), (179, 196, 197, 178), (178, 197, 198, 177), (177, 198, 199, 176), (176, 199, 200, 175), (175, 200, 201, 174), (174, 201, 202, 173), (173, 202, 203, 172), (172, 203, 204, 171), (171, 204, 205, 170), (170, 205, 206, 169), (169, 206, 207, 168), (168, 207, 208, 167), (167, 208, 209, 166), (166, 209, 210, 165), (165, 210, 211, 164), (164, 211, 212, 163), (163, 212, 213, 162), (162, 213, 214, 161), (161, 214, 215, 160), (160, 215, 216, 159), (159, 216, 217, 158), (158, 217, 218, 157), (218, 0, 157), (219, 0, 218), (217, 220, 219, 218), (216, 221, 220, 217), (215, 222, 221, 216), (214, 223, 222, 215), (213, 224, 223, 214), (212, 225, 224, 213), (211, 226, 225, 212), (210, 227, 226, 211), (209, 228, 227, 210), (208, 229, 228, 209), (207, 230, 229, 208), (206, 231, 230, 207), (205, 232, 231, 206), (204, 233, 232, 205), (203, 234, 233, 204), (202, 235, 234, 203), (201, 236, 235, 202), (200, 237, 236, 201), (199, 238, 237, 200), (198, 239, 238, 199), (197, 240, 239, 198), (196, 241, 240, 197), (195, 242, 241, 196), (194, 243, 242, 195), (193, 244, 243, 194), (192, 245, 244, 193), (191, 246, 245, 192), (190, 247, 246, 191), (189, 248, 247, 190), (188, 249, 248, 189), (125, 249, 188), (125, 250, 249), (249, 250, 251, 248), (248, 251, 252, 247), (247, 252, 253, 246), (246, 253, 254, 245), (245, 254, 255, 244), (244, 255, 256, 243), (243, 256, 257, 242), (242, 257, 258, 241), (241, 258, 259, 240), (240, 259, 260, 239), (239, 260, 261, 238), (238, 261, 262, 237), (237, 262, 263, 236), (236, 263, 264, 235), (235, 264, 265, 234), (234, 265, 266, 233), (233, 266, 267, 232), (232, 267, 268, 231), (231, 268, 269, 230), (230, 269, 270, 229), (229, 270, 271, 228), (228, 271, 272, 227), (227, 272, 273, 226), (226, 273, 274, 225), (225, 274, 275, 224), (224, 275, 276, 223), (223, 276, 277, 222), (222, 277, 278, 221), (221, 278, 279, 220), (220, 279, 280, 219), (280, 0, 219), (281, 0, 280), (279, 282, 281, 280), (278, 283, 282, 279), (277, 284, 283, 278), (276, 285, 284, 277), (275, 286, 285, 276), (274, 287, 286, 275), (273, 288, 287, 274), (272, 289, 288, 273), (271, 290, 289, 272), (270, 291, 290, 271), (269, 292, 291, 270), (268, 293, 292, 269), (267, 294, 293, 268), (266, 295, 294, 267), (265, 296, 295, 266), (264, 297, 296, 265), (263, 298, 297, 264), (262, 299, 298, 263), (261, 300, 299, 262), (260, 301, 300, 261), (259, 302, 301, 260), (258, 303, 302, 259), (257, 304, 303, 258), (256, 305, 304, 257), (255, 306, 305, 256), (254, 307, 306, 255), (253, 308, 307, 254), (252, 309, 308, 253), (251, 310, 309, 252), (250, 311, 310, 251), (125, 311, 250), (125, 312, 311), (311, 312, 313, 310), (310, 313, 314, 309), (309, 314, 315, 308), (308, 315, 316, 307), (307, 316, 317, 306), (306, 317, 318, 305), (305, 318, 319, 304), (304, 319, 320, 303), (303, 320, 321, 302), (302, 321, 322, 301), (301, 322, 323, 300), (300, 323, 324, 299), (299, 324, 325, 298), (298, 325, 326, 297), (297, 326, 327, 296), (296, 327, 328, 295), (295, 328, 329, 294), (294, 329, 330, 293), (293, 330, 331, 292), (292, 331, 332, 291), (291, 332, 333, 290), (290, 333, 334, 289), (289, 334, 335, 288), (288, 335, 336, 287), (287, 336, 337, 286), (286, 337, 338, 285), (285, 338, 339, 284), (284, 339, 340, 283), (283, 340, 341, 282), (282, 341, 342, 281), (342, 0, 281), (343, 0, 342), (341, 344, 343, 342), (340, 345, 344, 341), (339, 346, 345, 340), (338, 347, 346, 339), (337, 348, 347, 338), (336, 349, 348, 337), (335, 350, 349, 336), (334, 351, 350, 335), (333, 352, 351, 334), (332, 353, 352, 333), (331, 354, 353, 332), (330, 355, 354, 331), (329, 356, 355, 330), (328, 357, 356, 329), (327, 358, 357, 328), (326, 359, 358, 327), (325, 360, 359, 326), (324, 361, 360, 325), (323, 362, 361, 324), (322, 363, 362, 323), (321, 364, 363, 322), (320, 365, 364, 321), (319, 366, 365, 320), (318, 367, 366, 319), (317, 368, 367, 318), (316, 369, 368, 317), (315, 370, 369, 316), (314, 371, 370, 315), (313, 372, 371, 314), (312, 373, 372, 313), (125, 373, 312), (125, 374, 373), (373, 374, 375, 372), (372, 375, 376, 371), (371, 376, 377, 370), (370, 377, 378, 369), (369, 378, 379, 368), (368, 379, 380, 367), (367, 380, 381, 366), (366, 381, 382, 365), (365, 382, 383, 364), (364, 383, 384, 363), (363, 384, 385, 362), (362, 385, 386, 361), (361, 386, 387, 360), (360, 387, 388, 359), (359, 388, 389, 358), (358, 389, 390, 357), (357, 390, 391, 356), (356, 391, 392, 355), (355, 392, 393, 354), (354, 393, 394, 353), (353, 394, 395, 352), (352, 395, 396, 351), (351, 396, 397, 350), (350, 397, 398, 349), (349, 398, 399, 348), (348, 399, 400, 347), (347, 400, 401, 346), (346, 401, 402, 345), (345, 402, 403, 344), (344, 403, 404, 343), (404, 0, 343), (405, 0, 404), (403, 406, 405, 404), (402, 407, 406, 403), (401, 408, 407, 402), (400, 409, 408, 401), (399, 410, 409, 400), (398, 411, 410, 399), (397, 412, 411, 398), (396, 413, 412, 397), (395, 414, 413, 396), (394, 415, 414, 395), (393, 416, 415, 394), (392, 417, 416, 393), (391, 418, 417, 392), (390, 419, 418, 391), (389, 420, 419, 390), (388, 421, 420, 389), (387, 422, 421, 388), (386, 423, 422, 387), (385, 424, 423, 386), (384, 425, 424, 385), (383, 426, 425, 384), (382, 427, 426, 383), (381, 428, 427, 382), (380, 429, 428, 381), (379, 430, 429, 380), (378, 431, 430, 379), (377, 432, 431, 378), (376, 433, 432, 377), (375, 434, 433, 376), (374, 435, 434, 375), (125, 435, 374), (125, 436, 435), (435, 436, 437, 434), (434, 437, 438, 433), (433, 438, 439, 432), (432, 439, 440, 431), (431, 440, 441, 430), (430, 441, 442, 429), (429, 442, 443, 428), (428, 443, 444, 427), (427, 444, 445, 426), (426, 445, 446, 425), (425, 446, 447, 424), (424, 447, 448, 423), (423, 448, 449, 422), (422, 449, 450, 421), (421, 450, 451, 420), (420, 451, 452, 419), (419, 452, 453, 418), (418, 453, 454, 417), (417, 454, 455, 416), (416, 455, 456, 415), (415, 456, 457, 414), (414, 457, 458, 413), (413, 458, 459, 412), (412, 459, 460, 411), (411, 460, 461, 410), (410, 461, 462, 409), (409, 462, 463, 408), (408, 463, 464, 407), (407, 464, 465, 406), (406, 465, 466, 405), (466, 0, 405), (467, 0, 466), (465, 468, 467, 466), (464, 469, 468, 465), (463, 470, 469, 464), (462, 471, 470, 463), (461, 472, 471, 462), (460, 473, 472, 461), (459, 474, 473, 460), (458, 475, 474, 459), (457, 476, 475, 458), (456, 477, 476, 457), (455, 478, 477, 456), (454, 479, 478, 455), (453, 480, 479, 454), (452, 481, 480, 453), (451, 482, 481, 452), (450, 483, 482, 451), (449, 484, 483, 450), (448, 485, 484, 449), (447, 486, 485, 448), (446, 487, 486, 447), (445, 488, 487, 446), (444, 489, 488, 445), (443, 490, 489, 444), (442, 491, 490, 443), (441, 492, 491, 442), (440, 493, 492, 441), (439, 494, 493, 440), (438, 495, 494, 439), (437, 496, 495, 438), (436, 497, 496, 437), (125, 497, 436), (125, 498, 497), (497, 498, 499, 496), (496, 499, 500, 495), (495, 500, 501, 494), (494, 501, 502, 493), (493, 502, 503, 492), (492, 503, 504, 491), (491, 504, 505, 490), (490, 505, 506, 489), (489, 506, 507, 488), (488, 507, 508, 487), (487, 508, 509, 486), (486, 509, 510, 485), (485, 510, 511, 484), (484, 511, 512, 483), (483, 512, 513, 482), (482, 513, 514, 481), (481, 514, 515, 480), (480, 515, 516, 479), (479, 516, 517, 478), (478, 517, 518, 477), (477, 518, 519, 476), (476, 519, 520, 475), (475, 520, 521, 474), (474, 521, 522, 473), (473, 522, 523, 472), (472, 523, 524, 471), (471, 524, 525, 470), (470, 525, 526, 469), (469, 526, 527, 468), (468, 527, 528, 467), (528, 0, 467), (529, 0, 528), (527, 530, 529, 528), (526, 531, 530, 527), (525, 532, 531, 526), (524, 533, 532, 525), (523, 534, 533, 524), (522, 535, 534, 523), (521, 536, 535, 522), (520, 537, 536, 521), (519, 538, 537, 520), (518, 539, 538, 519), (517, 540, 539, 518), (516, 541, 540, 517), (515, 542, 541, 516), (514, 543, 542, 515), (513, 544, 543, 514), (512, 545, 544, 513), (511, 546, 545, 512), (510, 547, 546, 511), (509, 548, 547, 510), (508, 549, 548, 509), (507, 550, 549, 508), (506, 551, 550, 507), (505, 552, 551, 506), (504, 553, 552, 505), (503, 554, 553, 504), (502, 555, 554, 503), (501, 556, 555, 502), (500, 557, 556, 501), (499, 558, 557, 500), (498, 559, 558, 499), (125, 559, 498), (125, 560, 559), (559, 560, 561, 558), (558, 561, 562, 557), (557, 562, 891, 892), (892, 556, 557), (556, 892, 893, 555), (555, 893, 894, 554), (554, 894, 895, 563), (563, 553, 554), (553, 563, 564, 552), (552, 564, 565, 551), (551, 565, 566, 550), (550, 566, 567, 549), (549, 567, 568, 548), (548, 568, 569, 547), (547, 569, 570, 546), (546, 570, 571, 545), (545, 571, 572, 544), (544, 572, 573, 543), (543, 573, 574, 542), (542, 574, 575, 541), (541, 575, 576, 540), (540, 576, 577, 539), (539, 577, 578, 538), (538, 578, 579, 537), (537, 579, 580, 536), (536, 580, 581, 535), (535, 581, 582, 534), (534, 582, 583, 533), (533, 583, 584, 532), (532, 584, 585, 531), (531, 585, 586, 530), (530, 586, 587, 529), (587, 0, 529), (588, 0, 587), (586, 589, 588, 587), (585, 590, 589, 586), (584, 591, 590, 585), (583, 592, 591, 584), (582, 593, 592, 583), (581, 594, 593, 582), (580, 595, 594, 581), (579, 596, 595, 580), (578, 597, 596, 579), (577, 598, 597, 578), (576, 599, 598, 577), (575, 600, 599, 576), (574, 601, 600, 575), (573, 602, 601, 574), (572, 603, 602, 573), (571, 604, 603, 572), (570, 605, 604, 571), (569, 606, 605, 570), (568, 607, 606, 569), (567, 608, 607, 568), (566, 609, 608, 567), (565, 896, 897, 609), (609, 566, 565), (564, 898, 896, 565), (563, 899, 898, 564), (895, 899, 563), (891, 562, 900), (561, 610, 901, 900), (900, 562, 561), (560, 611, 610, 561), (125, 611, 560), (125, 612, 611), (611, 612, 902, 903), (903, 610, 611), (901, 610, 903), (897, 904, 609), (609, 904, 905, 608), (608, 905, 906, 613), (613, 607, 608), (607, 613, 614, 606), (606, 614, 615, 605), (605, 615, 616, 604), (604, 616, 617, 603), (603, 617, 618, 602), (602, 618, 619, 601), (601, 619, 620, 600), (600, 620, 621, 599), (599, 621, 622, 598), (598, 622, 623, 597), (597, 623, 624, 596), (596, 624, 625, 595), (595, 625, 626, 594), (594, 626, 627, 593), (593, 627, 628, 592), (592, 628, 629, 591), (591, 629, 630, 590), (590, 630, 631, 589), (589, 631, 632, 588), (632, 0, 588), (633, 0, 632), (631, 634, 633, 632), (630, 635, 634, 631), (629, 636, 635, 630), (628, 637, 636, 629), (627, 638, 637, 628), (626, 639, 638, 627), (625, 640, 639, 626), (624, 641, 640, 625), (623, 642, 641, 624), (622, 643, 642, 623), (621, 644, 643, 622), (620, 645, 644, 621), (619, 646, 645, 620), (618, 647, 646, 619), (617, 648, 647, 618), (616, 649, 648, 617), (615, 650, 649, 616), (614, 907, 908, 650), (650, 615, 614), (613, 909, 907, 614), (906, 909, 613), (902, 612, 651, 910), (125, 651, 612), (125, 652, 651), (910, 651, 652, 911), (908, 912, 650), (650, 912, 913, 653), (653, 649, 650), (649, 653, 654, 648), (648, 654, 655, 647), (647, 655, 656, 646), (646, 656, 657, 645), (645, 657, 658, 644), (644, 658, 659, 643), (643, 659, 660, 642), (642, 660, 661, 641), (641, 661, 662, 640), (640, 662, 663, 639), (639, 663, 664, 638), (638, 664, 665, 637), (637, 665, 666, 636), (636, 666, 667, 635), (635, 667, 668, 634), (634, 668, 669, 633), (669, 0, 633), (670, 0, 669), (668, 671, 670, 669), (667, 672, 671, 668), (666, 673, 672, 667), (665, 674, 673, 666), (664, 675, 674, 665), (663, 676, 675, 664), (662, 677, 676, 663), (661, 678, 677, 662), (660, 679, 678, 661), (659, 680, 679, 660), (658, 681, 680, 659), (657, 682, 681, 658), (656, 683, 682, 657), (655, 684, 683, 656), (654, 685, 684, 655), (653, 686, 685, 654), (913, 914, 686, 653), (911, 652, 687, 915), (125, 687, 652), (125, 688, 687), (915, 687, 688, 916), (914, 917, 689, 686), (686, 689, 690, 685), (685, 690, 691, 684), (684, 691, 692, 683), (683, 692, 693, 682), (682, 693, 694, 681), (681, 694, 695, 680), (680, 695, 696, 679), (679, 696, 697, 678), (678, 697, 698, 677), (677, 698, 699, 676), (676, 699, 700, 675), (675, 700, 701, 674), (674, 701, 702, 673), (673, 702, 703, 672), (672, 703, 704, 671), (671, 704, 705, 670), (705, 0, 670), (706, 0, 705), (704, 707, 706, 705), (703, 708, 707, 704), (702, 709, 708, 703), (701, 710, 709, 702), (700, 711, 710, 701), (699, 712, 711, 700), (698, 713, 712, 699), (697, 714, 713, 698), (696, 715, 714, 697), (695, 716, 715, 696), (694, 717, 716, 695), (693, 718, 717, 694), (692, 719, 718, 693), (691, 720, 719, 692), (690, 721, 720, 691), (689, 722, 721, 690), (917, 918, 723, 722), (722, 689, 917), (919, 723, 918), (916, 688, 724, 920), (125, 724, 688), (125, 725, 724), (920, 724, 725, 921), (922, 726, 923), (923, 726, 727, 924), (919, 924, 727, 728), (728, 723, 919), (723, 728, 729, 722), (722, 729, 730, 721), (721, 730, 731, 720), (720, 731, 732, 719), (719, 732, 733, 718), (718, 733, 734, 717), (717, 734, 735, 716), (716, 735, 736, 715), (715, 736, 737, 714), (714, 737, 738, 713), (713, 738, 739, 712), (712, 739, 740, 711), (711, 740, 741, 710), (710, 741, 742, 709), (709, 742, 743, 708), (708, 743, 744, 707), (707, 744, 745, 706), (745, 0, 706), (746, 0, 745), (744, 747, 746, 745), (743, 748, 747, 744), (742, 749, 748, 743), (741, 750, 749, 742), (740, 751, 750, 741), (739, 752, 751, 740), (738, 753, 752, 739), (737, 754, 753, 738), (736, 755, 754, 737), (735, 756, 755, 736), (734, 757, 756, 735), (733, 758, 757, 734), (732, 759, 758, 733), (731, 760, 759, 732), (730, 761, 760, 731), (729, 762, 761, 730), (728, 763, 762, 729), (727, 764, 763, 728), (726, 765, 764, 727), (922, 925, 766, 765), (765, 726, 922), (926, 767, 766, 925), (927, 767, 926), (928, 768, 929), (921, 725, 769, 768), (768, 928, 921), (125, 769, 725), (125, 770, 769), (769, 770, 771, 768), (929, 768, 771, 772), (772, 930, 929), (930, 772, 931), (932, 773, 933), (933, 773, 774, 934), (934, 774, 775, 935), (927, 935, 775, 776), (776, 767, 927), (767, 776, 777, 766), (766, 777, 778, 765), (765, 778, 779, 764), (764, 779, 780, 763), (763, 780, 781, 762), (762, 781, 782, 761), (761, 782, 783, 760), (760, 783, 784, 759), (759, 784, 785, 758), (758, 785, 786, 757), (757, 786, 787, 756), (756, 787, 788, 755), (755, 788, 789, 754), (754, 789, 790, 753), (753, 790, 791, 752), (752, 791, 792, 751), (751, 792, 793, 750), (750, 793, 794, 749), (749, 794, 795, 748), (748, 795, 796, 747), (747, 796, 797, 746), (797, 0, 746), (798, 0, 797), (796, 799, 798, 797), (795, 800, 799, 796), (794, 801, 800, 795), (793, 802, 801, 794), (792, 803, 802, 793), (791, 804, 803, 792), (790, 805, 804, 791), (789, 806, 805, 790), (788, 807, 806, 789), (787, 808, 807, 788), (786, 809, 808, 787), (785, 810, 809, 786), (784, 811, 810, 785), (783, 812, 811, 784), (782, 813, 812, 783), (781, 814, 813, 782), (780, 815, 814, 781), (779, 816, 815, 780), (778, 817, 816, 779), (777, 818, 817, 778), (776, 819, 818, 777), (775, 820, 819, 776), (774, 821, 820, 775), (773, 822, 821, 774), (932, 936, 823, 822), (822, 773, 932), (937, 824, 823, 936), (938, 825, 824, 937), (931, 772, 826, 825), (825, 938, 931), (771, 827, 826, 772), (770, 828, 827, 771), (125, 828, 770), (125, 829, 828), (828, 829, 830, 827), (827, 830, 831, 826), (826, 831, 832, 825), (825, 832, 833, 824), (824, 833, 834, 823), (823, 834, 835, 822), (822, 835, 836, 821), (821, 836, 837, 820), (820, 837, 838, 819), (819, 838, 839, 818), (818, 839, 840, 817), (817, 840, 841, 816), (816, 841, 842, 815), (815, 842, 843, 814), (814, 843, 844, 813), (813, 844, 845, 812), (812, 845, 846, 811), (811, 846, 847, 810), (810, 847, 848, 809), (809, 848, 849, 808), (808, 849, 850, 807), (807, 850, 851, 806), (806, 851, 852, 805), (805, 852, 853, 804), (804, 853, 854, 803), (803, 854, 855, 802), (802, 855, 856, 801), (801, 856, 857, 800), (800, 857, 858, 799), (799, 858, 859, 798), (859, 0, 798), (860, 0, 859), (858, 861, 860, 859), (857, 862, 861, 858), (856, 863, 862, 857), (855, 864, 863, 856), (854, 865, 864, 855), (853, 866, 865, 854), (852, 867, 866, 853), (851, 868, 867, 852), (850, 869, 868, 851), (849, 870, 869, 850), (848, 871, 870, 849), (847, 872, 871, 848), (846, 873, 872, 847), (845, 874, 873, 846), (844, 875, 874, 845), (843, 876, 875, 844), (842, 877, 876, 843), (841, 878, 877, 842), (840, 879, 878, 841), (839, 880, 879, 840), (838, 881, 880, 839), (837, 882, 881, 838), (836, 883, 882, 837), (835, 884, 883, 836), (834, 885, 884, 835), (833, 886, 885, 834), (832, 887, 886, 833), (831, 888, 887, 832), (830, 889, 888, 831), (829, 890, 889, 830), (125, 890, 829)])
me_cushion_leather.polygons.foreach_set('use_smooth', [True] * 960)
me_cushion_leather.materials.append(mat_white_leather)
me_cushion_leather.use_remesh_preserve_volume = False
me_cushion_leather.use_remesh_preserve_attributes = False
me_cushion_leather.use_mirror_vertex_groups = False
me_cushion_leather.update()

# ---- objects
ob_lamp_001 = bpy.data.objects.new('Lamp.001', light_spot_003)
ob_lamp_002 = bpy.data.objects.new('Lamp.002', light_spot_002)
ob_plane = bpy.data.objects.new('Plane', me_plane_001)
ob_cushion_wood = bpy.data.objects.new('Cushion_wood', me_cushion_wood)
ob_lamp = bpy.data.objects.new('Lamp', light_spot)
ob_camera = bpy.data.objects.new('Camera', cam_camera)
ob_cushion_metal = bpy.data.objects.new('Cushion_metal', me_cushion_metal)
ob_cushion_leather = bpy.data.objects.new('Cushion_leather', me_cushion_leather)

# ---- transforms, parenting, visibility, modifiers, constraints
ob_lamp_001.location = (-3.71, 3.475, 1.514)
ob_lamp_001.rotation_euler = (0.6503, 0.05522, 1.866)
ob_lamp_001.lock_rotations_4d = False
ob_lamp_001.empty_display_type = 'ARROWS'
ob_lamp_001.color = (0.0, 0.0, 0.0, 0.0)
ob_lamp_001.lineart.crease_threshold = 0.0
ob_lamp_002.location = (-1.893, -2.603, 1.39)
ob_lamp_002.rotation_euler = (0.6503, 0.05522, 1.866)
ob_lamp_002.lock_rotations_4d = False
ob_lamp_002.empty_display_type = 'ARROWS'
ob_lamp_002.color = (0.0, 0.0, 0.0, 0.0)
ob_lamp_002.lineart.crease_threshold = 0.0
ob_plane.location = (-1.579, 0.9362, 0.0)
ob_plane.lock_rotations_4d = False
ob_plane.empty_display_type = 'ARROWS'
ob_plane.color = (0.0, 0.0, 0.0, 1.0)
ob_plane.lineart.crease_threshold = 0.0
ob_cushion_wood.location = (-0.7898, 0.2074, 0.3972)
ob_cushion_wood.rotation_euler = (0.7282, -0.0, 0.0)
ob_cushion_wood.lock_rotations_4d = False
ob_cushion_wood.empty_display_type = 'ARROWS'
ob_cushion_wood.color = (0.0, 0.0, 0.0, 1.0)
ob_cushion_wood.lineart.crease_threshold = 0.0
ob_lamp.location = (4.076, 1.005, 1.514)
ob_lamp.rotation_euler = (0.6503, 0.05522, 1.866)
ob_lamp.lock_rotations_4d = False
ob_lamp.empty_display_type = 'ARROWS'
ob_lamp.color = (0.0, 0.0, 0.0, 0.0)
ob_lamp.lineart.crease_threshold = 0.0
ob_camera.location = (0.5113, -1.059, 0.5182)
ob_camera.rotation_euler = (1.493, 3.995e-06, 0.7844)
ob_camera.lock_rotations_4d = False
ob_camera.empty_display_type = 'ARROWS'
ob_camera.color = (0.0, 0.0, 0.0, 0.0)
ob_camera.display_type = 'WIRE'
ob_camera.lineart.crease_threshold = 0.0
ob_cushion_metal.location = (-0.7898, 0.2074, 0.4022)
ob_cushion_metal.rotation_euler = (0.7282, -0.0, 0.0)
ob_cushion_metal.lock_rotations_4d = False
ob_cushion_metal.empty_display_type = 'ARROWS'
ob_cushion_metal.color = (0.0, 0.0, 0.0, 1.0)
ob_cushion_metal.lineart.crease_threshold = 0.0
ob_cushion_leather.location = (-0.7898, 0.2074, 0.4022)
ob_cushion_leather.rotation_euler = (0.7282, -0.0, 0.0)
ob_cushion_leather.lock_rotations_4d = False
ob_cushion_leather.empty_display_type = 'ARROWS'
ob_cushion_leather.color = (0.0, 0.0, 0.0, 1.0)
ob_cushion_leather.lineart.crease_threshold = 0.0

# ---- collection membership
col_collection_1.objects.link(ob_lamp_001)
col_collection_1.objects.link(ob_lamp_002)
col_collection_1.objects.link(ob_plane)
col_collection_1.objects.link(ob_cushion_wood)
col_collection_1.objects.link(ob_lamp)
col_collection_1.objects.link(ob_camera)
col_collection_2.objects.link(ob_cushion_metal)
col_collection_2.objects.link(ob_cushion_wood)
col_collection_2.objects.link(ob_cushion_leather)

# ---- scene / render settings (as saved in the file)
scene.camera = ob_camera
scene.frame_start = 1; scene.frame_end = 250; scene.frame_set(1)
scene.render.engine = 'BLENDER_EEVEE_NEXT'
scene.render.image_settings.file_format = 'JPEG'
scene.render.image_settings.color_mode = 'RGB'
scene.render.image_settings.compression = 90
scene.render.resolution_x = 1024
scene.render.resolution_y = 768
scene.render.resolution_percentage = 50
scene.render.pixel_aspect_x = 100.0
scene.render.pixel_aspect_y = 100.0
scene.render.fps = 25
scene.render.dither_intensity = 0.0
scene.render.use_compositing = False
scene.render.use_sequencer = False
scene.render.bake_bias = 0.0
scene.render.use_stamp_time = False
scene.render.use_stamp_date = False
scene.render.use_stamp_frame = False
scene.render.use_stamp_camera = False
scene.render.use_stamp_scene = False
scene.render.use_stamp_filename = False
scene.render.use_stamp_render_time = False
scene.render.stamp_font_size = 0
scene.cycles.use_denoising = False
scene.cycles.samples = 10
scene.cycles.sampling_pattern = 'TABULATED_SOBOL'
scene.cycles.light_sampling_threshold = 0.0
scene.cycles.use_adaptive_sampling = False
scene.cycles.use_light_tree = False
scene.cycles.blur_glossy = 0.0
scene.cycles.volume_bounces = 1
scene.cycles.pixel_filter_type = 'GAUSSIAN'
scene.cycles.sample_clamp_indirect = 0.0
scene.view_settings.view_transform = 'Raw'
bpy.context.view_layer.update()
